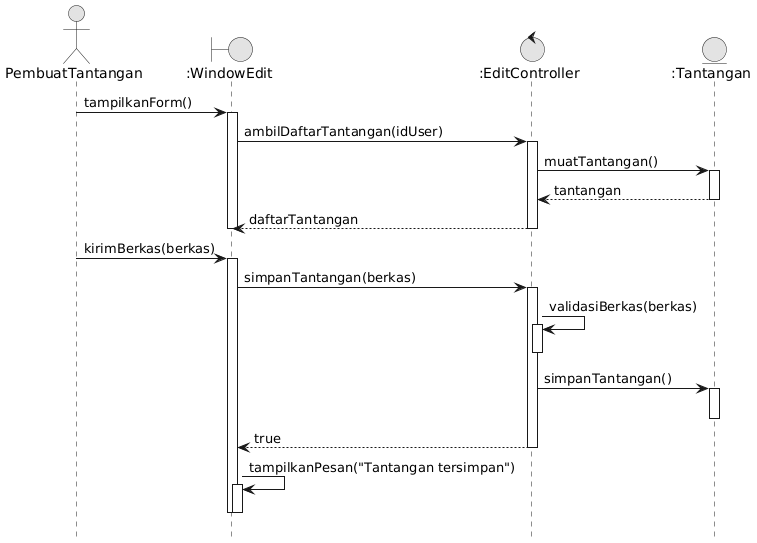

The diagram above was rendered by PlantUML. Its source (embedded in the PNG):
@startuml
!include _style.iuml
actor PembuatTantangan as PT
boundary ":WindowEdit" as WE
control ":EditController" as EC
entity ":Tantangan" as T
PT -> WE ++ : tampilkanForm()
WE -> EC ++ : ambilDaftarTantangan(idUser)
EC -> T ++ : muatTantangan()
T --> EC -- : tantangan
EC --> WE -- : daftarTantangan
deactivate WE
PT -> WE ++ : kirimBerkas(berkas)
WE -> EC ++ : simpanTantangan(berkas)
EC -> EC ++ : validasiBerkas(berkas)
deactivate EC
EC -> T ++ : simpanTantangan()
deactivate T
EC --> WE -- : true
WE -> WE ++ : tampilkanPesan("Tantangan tersimpan")
deactivate WE
deactivate WE
@enduml